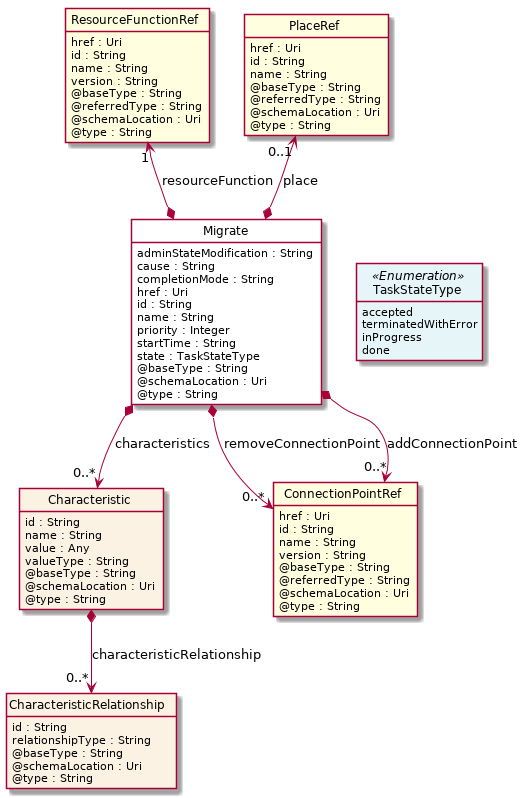

The diagram above was rendered by PlantUML. Its source (embedded in the PNG):
@startuml
hide circle
hide methods
hide stereotype
show <<Enumeration>> stereotype
skinparam class {
   BackgroundColor<<Enumeration>> #E6F5F7
   BackgroundColor<<Ref>> #FFFFE0
   BackgroundColor<<Pivot>> #FFFFFFF
   BackgroundColor #FCF2E3
}

class Migrate  <<Pivot>> {
    adminStateModification : String
    cause : String
    completionMode : String
    href : Uri
    id : String
    name : String
    priority : Integer
    startTime : String
    state : TaskStateType
    @baseType : String
    @schemaLocation : Uri
    @type : String
}

class TaskStateType <<Enumeration>> {
    accepted
    terminatedWithError
    inProgress
    done
}

class Characteristic  {
    id : String
    name : String
    value : Any
    valueType : String
    @baseType : String
    @schemaLocation : Uri
    @type : String
}

class CharacteristicRelationship  {
    id : String
    relationshipType : String
    @baseType : String
    @schemaLocation : Uri
    @type : String
}

class ConnectionPointRef  <<Ref>> {
    href : Uri
    id : String
    name : String
    version : String
    @baseType : String
    @referredType : String
    @schemaLocation : Uri
    @type : String
}

class ResourceFunctionRef  <<Ref>> {
    href : Uri
    id : String
    name : String
    version : String
    @baseType : String
    @referredType : String
    @schemaLocation : Uri
    @type : String
}

class PlaceRef  <<Ref>> {
    href : Uri
    id : String
    name : String
    @baseType : String
    @referredType : String
    @schemaLocation : Uri
    @type : String
}

Migrate -right[hidden]-> TaskStateType

PlaceRef "0..1" <--* Migrate : place

ResourceFunctionRef "1" <--* Migrate : resourceFunction

Migrate *-->  "0..*" ConnectionPointRef : removeConnectionPoint

Migrate *-->  "0..*" ConnectionPointRef : addConnectionPoint

Migrate *-->  "0..*" Characteristic : characteristics

Characteristic *-->  "0..*" CharacteristicRelationship : characteristicRelationship

@enduml